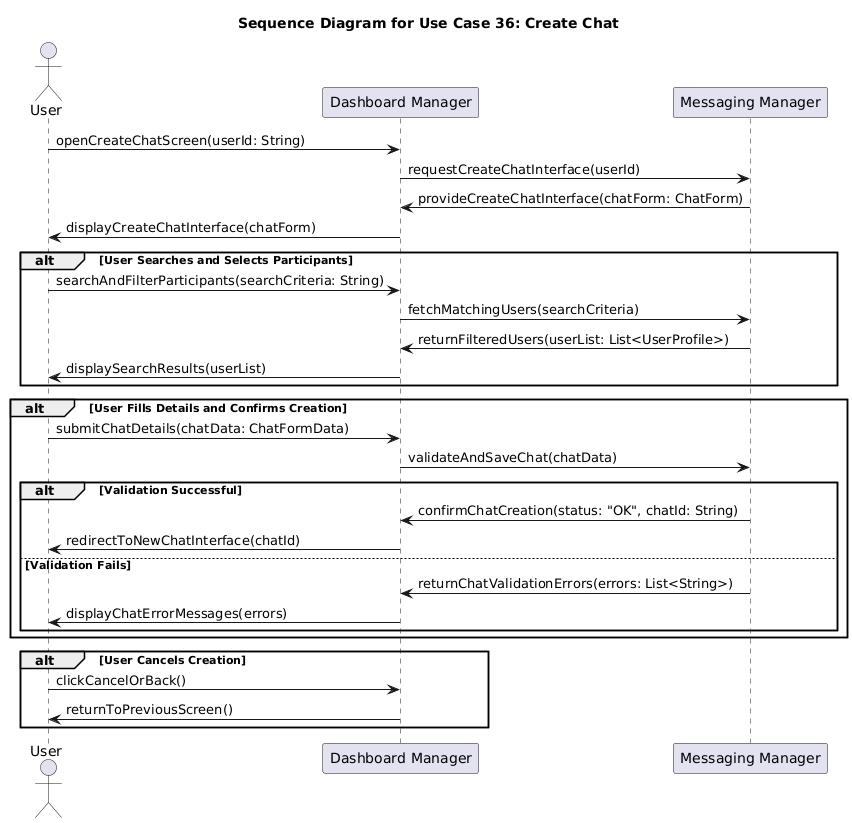

The diagram above was rendered by PlantUML. Its source (embedded in the PNG):
@startuml
title Sequence Diagram for Use Case 36: Create Chat

actor User
participant "Dashboard Manager" as DashboardManager
participant "Messaging Manager" as MessagingManager

' --- L'utente apre la schermata per creare una nuova chat ---
User -> DashboardManager: openCreateChatScreen(userId: String)
DashboardManager -> MessagingManager: requestCreateChatInterface(userId)
MessagingManager -> DashboardManager: provideCreateChatInterface(chatForm: ChatForm)
DashboardManager -> User: displayCreateChatInterface(chatForm)

' --- Scenario in cui l'utente cerca e seleziona i partecipanti ---
alt User Searches and Selects Participants
    User -> DashboardManager: searchAndFilterParticipants(searchCriteria: String)
    DashboardManager -> MessagingManager: fetchMatchingUsers(searchCriteria)
    MessagingManager -> DashboardManager: returnFilteredUsers(userList: List<UserProfile>)
    DashboardManager -> User: displaySearchResults(userList)
end

' --- L'utente riempie i dettagli (nome chat, partecipanti) e conferma la creazione ---
alt User Fills Details and Confirms Creation
    User -> DashboardManager: submitChatDetails(chatData: ChatFormData)
    DashboardManager -> MessagingManager: validateAndSaveChat(chatData)
    alt Validation Successful
        MessagingManager -> DashboardManager: confirmChatCreation(status: "OK", chatId: String)
        DashboardManager -> User: redirectToNewChatInterface(chatId)
    else Validation Fails
        MessagingManager -> DashboardManager: returnChatValidationErrors(errors: List<String>)
        DashboardManager -> User: displayChatErrorMessages(errors)
    end
end

' --- L'utente può annullare la creazione della chat e tornare indietro ---
alt User Cancels Creation
    User -> DashboardManager: clickCancelOrBack()
    DashboardManager -> User: returnToPreviousScreen()
end
@enduml